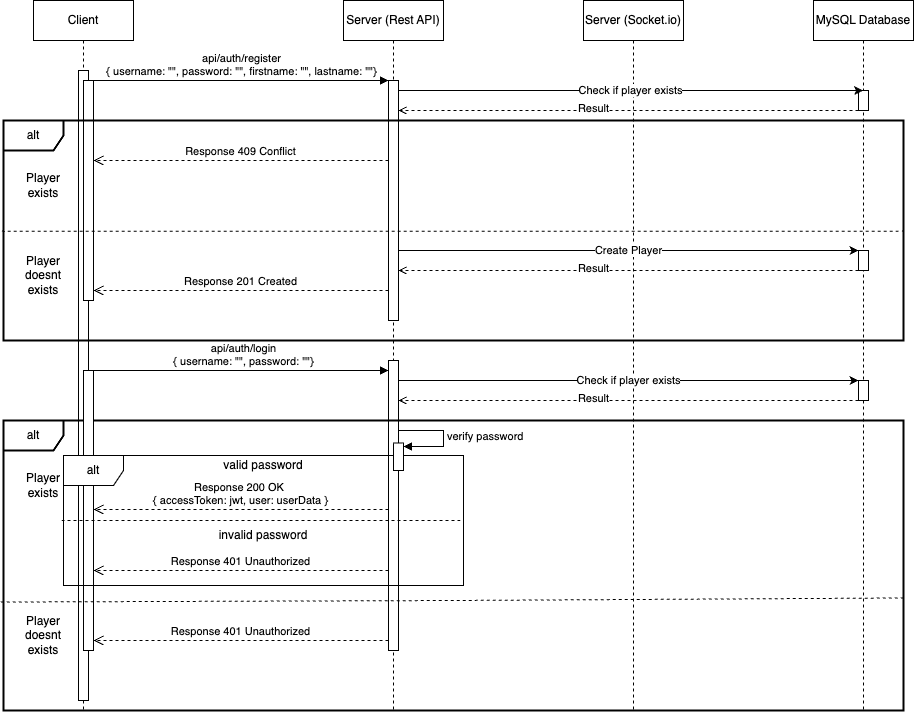

The diagram above was exported from draw.io. Its source (the exported page's mxGraphModel, read from the mxfile embedded in the PNG):
<mxGraphModel dx="1026" dy="604" grid="1" gridSize="10" guides="1" tooltips="1" connect="1" arrows="1" fold="1" page="1" pageScale="1" pageWidth="850" pageHeight="1100" math="0" shadow="0">
  <root>
    <mxCell id="0" />
    <mxCell id="1" parent="0" />
    <mxCell id="aM9ryv3xv72pqoxQDRHE-1" value="Client" style="shape=umlLifeline;perimeter=lifelinePerimeter;whiteSpace=wrap;html=1;container=0;dropTarget=0;collapsible=0;recursiveResize=0;outlineConnect=0;portConstraint=eastwest;newEdgeStyle={&quot;edgeStyle&quot;:&quot;elbowEdgeStyle&quot;,&quot;elbow&quot;:&quot;vertical&quot;,&quot;curved&quot;:0,&quot;rounded&quot;:0};" parent="1" vertex="1">
      <mxGeometry x="40" y="40" width="100" height="710" as="geometry" />
    </mxCell>
    <mxCell id="aM9ryv3xv72pqoxQDRHE-2" value="" style="html=1;points=[];perimeter=orthogonalPerimeter;outlineConnect=0;targetShapes=umlLifeline;portConstraint=eastwest;newEdgeStyle={&quot;edgeStyle&quot;:&quot;elbowEdgeStyle&quot;,&quot;elbow&quot;:&quot;vertical&quot;,&quot;curved&quot;:0,&quot;rounded&quot;:0};" parent="aM9ryv3xv72pqoxQDRHE-1" vertex="1">
      <mxGeometry x="45" y="70" width="10" height="630" as="geometry" />
    </mxCell>
    <mxCell id="pfElQ_cahsDR4U_nj39l-22" value="" style="html=1;points=[];perimeter=orthogonalPerimeter;outlineConnect=0;targetShapes=umlLifeline;portConstraint=eastwest;newEdgeStyle={&quot;edgeStyle&quot;:&quot;elbowEdgeStyle&quot;,&quot;elbow&quot;:&quot;vertical&quot;,&quot;curved&quot;:0,&quot;rounded&quot;:0};" vertex="1" parent="aM9ryv3xv72pqoxQDRHE-1">
      <mxGeometry x="50" y="80" width="10" height="220" as="geometry" />
    </mxCell>
    <mxCell id="aM9ryv3xv72pqoxQDRHE-5" value="Server (Rest API)" style="shape=umlLifeline;perimeter=lifelinePerimeter;whiteSpace=wrap;html=1;container=0;dropTarget=0;collapsible=0;recursiveResize=0;outlineConnect=0;portConstraint=eastwest;newEdgeStyle={&quot;edgeStyle&quot;:&quot;elbowEdgeStyle&quot;,&quot;elbow&quot;:&quot;vertical&quot;,&quot;curved&quot;:0,&quot;rounded&quot;:0};" parent="1" vertex="1">
      <mxGeometry x="350" y="40" width="100" height="710" as="geometry" />
    </mxCell>
    <mxCell id="aM9ryv3xv72pqoxQDRHE-6" value="" style="html=1;points=[];perimeter=orthogonalPerimeter;outlineConnect=0;targetShapes=umlLifeline;portConstraint=eastwest;newEdgeStyle={&quot;edgeStyle&quot;:&quot;elbowEdgeStyle&quot;,&quot;elbow&quot;:&quot;vertical&quot;,&quot;curved&quot;:0,&quot;rounded&quot;:0};" parent="aM9ryv3xv72pqoxQDRHE-5" vertex="1">
      <mxGeometry x="45" y="80" width="10" height="240" as="geometry" />
    </mxCell>
    <mxCell id="pfElQ_cahsDR4U_nj39l-26" value="" style="html=1;points=[];perimeter=orthogonalPerimeter;outlineConnect=0;targetShapes=umlLifeline;portConstraint=eastwest;newEdgeStyle={&quot;edgeStyle&quot;:&quot;elbowEdgeStyle&quot;,&quot;elbow&quot;:&quot;vertical&quot;,&quot;curved&quot;:0,&quot;rounded&quot;:0};" vertex="1" parent="aM9ryv3xv72pqoxQDRHE-5">
      <mxGeometry x="45" y="360" width="10" height="290" as="geometry" />
    </mxCell>
    <mxCell id="aM9ryv3xv72pqoxQDRHE-7" value="api/auth/register&lt;br&gt;{ username: &quot;&quot;, password: &quot;&quot;, firstname: &quot;&quot;, lastname: &quot;&quot;}" style="html=1;verticalAlign=bottom;endArrow=block;edgeStyle=elbowEdgeStyle;elbow=vertical;curved=0;rounded=0;" parent="1" source="pfElQ_cahsDR4U_nj39l-22" target="aM9ryv3xv72pqoxQDRHE-6" edge="1">
      <mxGeometry x="0.0034" relative="1" as="geometry">
        <mxPoint x="195" y="130" as="sourcePoint" />
        <Array as="points">
          <mxPoint x="180" y="120" />
        </Array>
        <mxPoint as="offset" />
      </mxGeometry>
    </mxCell>
    <mxCell id="pfElQ_cahsDR4U_nj39l-1" value="Server (Socket.io)" style="shape=umlLifeline;perimeter=lifelinePerimeter;whiteSpace=wrap;html=1;container=0;dropTarget=0;collapsible=0;recursiveResize=0;outlineConnect=0;portConstraint=eastwest;newEdgeStyle={&quot;edgeStyle&quot;:&quot;elbowEdgeStyle&quot;,&quot;elbow&quot;:&quot;vertical&quot;,&quot;curved&quot;:0,&quot;rounded&quot;:0};" vertex="1" parent="1">
      <mxGeometry x="590" y="40" width="100" height="710" as="geometry" />
    </mxCell>
    <mxCell id="pfElQ_cahsDR4U_nj39l-4" value="MySQL Database" style="shape=umlLifeline;perimeter=lifelinePerimeter;whiteSpace=wrap;html=1;container=0;dropTarget=0;collapsible=0;recursiveResize=0;outlineConnect=0;portConstraint=eastwest;newEdgeStyle={&quot;edgeStyle&quot;:&quot;elbowEdgeStyle&quot;,&quot;elbow&quot;:&quot;vertical&quot;,&quot;curved&quot;:0,&quot;rounded&quot;:0};" vertex="1" parent="1">
      <mxGeometry x="820" y="40" width="100" height="710" as="geometry" />
    </mxCell>
    <mxCell id="pfElQ_cahsDR4U_nj39l-6" value="" style="html=1;points=[];perimeter=orthogonalPerimeter;outlineConnect=0;targetShapes=umlLifeline;portConstraint=eastwest;newEdgeStyle={&quot;edgeStyle&quot;:&quot;elbowEdgeStyle&quot;,&quot;elbow&quot;:&quot;vertical&quot;,&quot;curved&quot;:0,&quot;rounded&quot;:0};" vertex="1" parent="pfElQ_cahsDR4U_nj39l-4">
      <mxGeometry x="45" y="90" width="10" height="20" as="geometry" />
    </mxCell>
    <mxCell id="pfElQ_cahsDR4U_nj39l-28" value="" style="html=1;points=[];perimeter=orthogonalPerimeter;outlineConnect=0;targetShapes=umlLifeline;portConstraint=eastwest;newEdgeStyle={&quot;edgeStyle&quot;:&quot;elbowEdgeStyle&quot;,&quot;elbow&quot;:&quot;vertical&quot;,&quot;curved&quot;:0,&quot;rounded&quot;:0};" vertex="1" parent="pfElQ_cahsDR4U_nj39l-4">
      <mxGeometry x="45" y="380" width="10" height="20" as="geometry" />
    </mxCell>
    <mxCell id="pfElQ_cahsDR4U_nj39l-5" value="Check if player exists" style="endArrow=classic;html=1;rounded=0;" edge="1" parent="1" source="aM9ryv3xv72pqoxQDRHE-6" target="pfElQ_cahsDR4U_nj39l-4">
      <mxGeometry width="50" height="50" relative="1" as="geometry">
        <mxPoint x="400" y="350" as="sourcePoint" />
        <mxPoint x="450" y="300" as="targetPoint" />
        <Array as="points">
          <mxPoint x="640" y="130" />
        </Array>
      </mxGeometry>
    </mxCell>
    <mxCell id="pfElQ_cahsDR4U_nj39l-9" value="" style="endArrow=open;html=1;rounded=0;dashed=1;endFill=0;" edge="1" parent="1" source="pfElQ_cahsDR4U_nj39l-6">
      <mxGeometry width="50" height="50" relative="1" as="geometry">
        <mxPoint x="400" y="350" as="sourcePoint" />
        <mxPoint x="405" y="150" as="targetPoint" />
        <Array as="points">
          <mxPoint x="640" y="150" />
        </Array>
      </mxGeometry>
    </mxCell>
    <mxCell id="pfElQ_cahsDR4U_nj39l-10" value="Result" style="edgeLabel;html=1;align=center;verticalAlign=middle;resizable=0;points=[];" vertex="1" connectable="0" parent="pfElQ_cahsDR4U_nj39l-9">
      <mxGeometry x="0.1565" y="-3" relative="1" as="geometry">
        <mxPoint as="offset" />
      </mxGeometry>
    </mxCell>
    <mxCell id="pfElQ_cahsDR4U_nj39l-11" value="alt" style="shape=umlFrame;whiteSpace=wrap;html=1;pointerEvents=0;strokeWidth=2;" vertex="1" parent="1">
      <mxGeometry x="10" y="160" width="900" height="220" as="geometry" />
    </mxCell>
    <mxCell id="pfElQ_cahsDR4U_nj39l-13" value="" style="endArrow=none;dashed=1;html=1;strokeWidth=1;rounded=0;exitX=-0.002;exitY=0.503;exitDx=0;exitDy=0;exitPerimeter=0;entryX=1;entryY=0.503;entryDx=0;entryDy=0;entryPerimeter=0;" edge="1" parent="1" source="pfElQ_cahsDR4U_nj39l-11" target="pfElQ_cahsDR4U_nj39l-11">
      <mxGeometry width="50" height="50" relative="1" as="geometry">
        <mxPoint x="400" y="350" as="sourcePoint" />
        <mxPoint x="450" y="300" as="targetPoint" />
      </mxGeometry>
    </mxCell>
    <mxCell id="pfElQ_cahsDR4U_nj39l-14" value="Player exists" style="text;html=1;strokeColor=none;fillColor=none;align=center;verticalAlign=middle;whiteSpace=wrap;rounded=0;" vertex="1" parent="1">
      <mxGeometry x="20" y="210" width="60" height="30" as="geometry" />
    </mxCell>
    <mxCell id="pfElQ_cahsDR4U_nj39l-16" value="Player&lt;br&gt;doesnt exists" style="text;html=1;strokeColor=none;fillColor=none;align=center;verticalAlign=middle;whiteSpace=wrap;rounded=0;" vertex="1" parent="1">
      <mxGeometry x="20" y="300" width="60" height="30" as="geometry" />
    </mxCell>
    <mxCell id="pfElQ_cahsDR4U_nj39l-17" value="Response 409 Conflict" style="html=1;verticalAlign=bottom;endArrow=open;dashed=1;endSize=8;edgeStyle=elbowEdgeStyle;elbow=vertical;curved=0;rounded=0;" edge="1" parent="1" source="aM9ryv3xv72pqoxQDRHE-6" target="pfElQ_cahsDR4U_nj39l-22">
      <mxGeometry relative="1" as="geometry">
        <mxPoint x="400" y="310" as="sourcePoint" />
        <mxPoint x="400" y="310" as="targetPoint" />
        <Array as="points">
          <mxPoint x="170" y="200" />
          <mxPoint x="260" y="210" />
          <mxPoint x="250" y="180" />
        </Array>
      </mxGeometry>
    </mxCell>
    <mxCell id="pfElQ_cahsDR4U_nj39l-19" value="" style="html=1;points=[];perimeter=orthogonalPerimeter;outlineConnect=0;targetShapes=umlLifeline;portConstraint=eastwest;newEdgeStyle={&quot;edgeStyle&quot;:&quot;elbowEdgeStyle&quot;,&quot;elbow&quot;:&quot;vertical&quot;,&quot;curved&quot;:0,&quot;rounded&quot;:0};" vertex="1" parent="1">
      <mxGeometry x="865" y="290" width="10" height="20" as="geometry" />
    </mxCell>
    <mxCell id="pfElQ_cahsDR4U_nj39l-20" value="Create Player" style="endArrow=classic;html=1;rounded=0;" edge="1" parent="1" source="aM9ryv3xv72pqoxQDRHE-6">
      <mxGeometry width="50" height="50" relative="1" as="geometry">
        <mxPoint x="400" y="290" as="sourcePoint" />
        <mxPoint x="865" y="290" as="targetPoint" />
        <Array as="points">
          <mxPoint x="635" y="290" />
        </Array>
        <mxPoint as="offset" />
      </mxGeometry>
    </mxCell>
    <mxCell id="pfElQ_cahsDR4U_nj39l-21" value="Response 201 Created" style="html=1;verticalAlign=bottom;endArrow=open;dashed=1;endSize=8;edgeStyle=elbowEdgeStyle;elbow=vertical;curved=0;rounded=0;" edge="1" parent="1" source="aM9ryv3xv72pqoxQDRHE-6">
      <mxGeometry relative="1" as="geometry">
        <mxPoint x="400" y="330" as="sourcePoint" />
        <mxPoint x="100" y="330" as="targetPoint" />
        <Array as="points">
          <mxPoint x="265" y="330" />
          <mxPoint x="255" y="300" />
        </Array>
      </mxGeometry>
    </mxCell>
    <mxCell id="pfElQ_cahsDR4U_nj39l-23" value="" style="endArrow=open;html=1;rounded=0;dashed=1;endFill=0;" edge="1" parent="1">
      <mxGeometry width="50" height="50" relative="1" as="geometry">
        <mxPoint x="865" y="310" as="sourcePoint" />
        <mxPoint x="405" y="310" as="targetPoint" />
        <Array as="points">
          <mxPoint x="640" y="310" />
        </Array>
      </mxGeometry>
    </mxCell>
    <mxCell id="pfElQ_cahsDR4U_nj39l-24" value="Result" style="edgeLabel;html=1;align=center;verticalAlign=middle;resizable=0;points=[];" vertex="1" connectable="0" parent="pfElQ_cahsDR4U_nj39l-23">
      <mxGeometry x="0.1565" y="-3" relative="1" as="geometry">
        <mxPoint as="offset" />
      </mxGeometry>
    </mxCell>
    <mxCell id="pfElQ_cahsDR4U_nj39l-27" value="api/auth/login&lt;br&gt;{ username: &quot;&quot;, password: &quot;&quot;}" style="html=1;verticalAlign=bottom;endArrow=block;edgeStyle=elbowEdgeStyle;elbow=vertical;curved=0;rounded=0;" edge="1" parent="1" source="pfElQ_cahsDR4U_nj39l-36">
      <mxGeometry x="0.0169" relative="1" as="geometry">
        <mxPoint x="100" y="410" as="sourcePoint" />
        <Array as="points">
          <mxPoint x="180" y="410" />
        </Array>
        <mxPoint x="395" y="410" as="targetPoint" />
        <mxPoint as="offset" />
      </mxGeometry>
    </mxCell>
    <mxCell id="pfElQ_cahsDR4U_nj39l-29" value="Check if player exists" style="endArrow=classic;html=1;rounded=0;" edge="1" parent="1" source="pfElQ_cahsDR4U_nj39l-26" target="pfElQ_cahsDR4U_nj39l-28">
      <mxGeometry width="50" height="50" relative="1" as="geometry">
        <mxPoint x="400" y="420" as="sourcePoint" />
        <mxPoint x="865" y="420" as="targetPoint" />
        <Array as="points">
          <mxPoint x="635" y="420" />
        </Array>
      </mxGeometry>
    </mxCell>
    <mxCell id="pfElQ_cahsDR4U_nj39l-30" value="" style="endArrow=open;html=1;rounded=0;dashed=1;endFill=0;" edge="1" parent="1" source="pfElQ_cahsDR4U_nj39l-28" target="pfElQ_cahsDR4U_nj39l-26">
      <mxGeometry width="50" height="50" relative="1" as="geometry">
        <mxPoint x="865" y="440" as="sourcePoint" />
        <mxPoint x="405" y="440" as="targetPoint" />
        <Array as="points">
          <mxPoint x="640" y="440" />
        </Array>
      </mxGeometry>
    </mxCell>
    <mxCell id="pfElQ_cahsDR4U_nj39l-31" value="Result" style="edgeLabel;html=1;align=center;verticalAlign=middle;resizable=0;points=[];" vertex="1" connectable="0" parent="pfElQ_cahsDR4U_nj39l-30">
      <mxGeometry x="0.1565" y="-3" relative="1" as="geometry">
        <mxPoint as="offset" />
      </mxGeometry>
    </mxCell>
    <mxCell id="pfElQ_cahsDR4U_nj39l-32" value="alt" style="shape=umlFrame;whiteSpace=wrap;html=1;pointerEvents=0;strokeWidth=2;" vertex="1" parent="1">
      <mxGeometry x="10" y="460" width="900" height="290" as="geometry" />
    </mxCell>
    <mxCell id="pfElQ_cahsDR4U_nj39l-33" value="Player exists" style="text;html=1;strokeColor=none;fillColor=none;align=center;verticalAlign=middle;whiteSpace=wrap;rounded=0;" vertex="1" parent="1">
      <mxGeometry x="20" y="510" width="60" height="30" as="geometry" />
    </mxCell>
    <mxCell id="pfElQ_cahsDR4U_nj39l-34" value="Player&lt;br&gt;doesnt exists" style="text;html=1;strokeColor=none;fillColor=none;align=center;verticalAlign=middle;whiteSpace=wrap;rounded=0;" vertex="1" parent="1">
      <mxGeometry x="20" y="660" width="60" height="30" as="geometry" />
    </mxCell>
    <mxCell id="pfElQ_cahsDR4U_nj39l-36" value="" style="html=1;points=[];perimeter=orthogonalPerimeter;outlineConnect=0;targetShapes=umlLifeline;portConstraint=eastwest;newEdgeStyle={&quot;edgeStyle&quot;:&quot;elbowEdgeStyle&quot;,&quot;elbow&quot;:&quot;vertical&quot;,&quot;curved&quot;:0,&quot;rounded&quot;:0};" vertex="1" parent="1">
      <mxGeometry x="90" y="410" width="10" height="280" as="geometry" />
    </mxCell>
    <mxCell id="pfElQ_cahsDR4U_nj39l-38" value="" style="endArrow=none;dashed=1;html=1;strokeWidth=1;rounded=0;exitX=-0.003;exitY=0.626;exitDx=0;exitDy=0;exitPerimeter=0;entryX=0.999;entryY=0.612;entryDx=0;entryDy=0;entryPerimeter=0;" edge="1" parent="1" source="pfElQ_cahsDR4U_nj39l-32" target="pfElQ_cahsDR4U_nj39l-32">
      <mxGeometry width="50" height="50" relative="1" as="geometry">
        <mxPoint x="8" y="604.5" as="sourcePoint" />
        <mxPoint x="910" y="604.5" as="targetPoint" />
        <Array as="points">
          <mxPoint x="460" y="640" />
        </Array>
      </mxGeometry>
    </mxCell>
    <mxCell id="pfElQ_cahsDR4U_nj39l-39" value="alt" style="shape=umlFrame;whiteSpace=wrap;html=1;pointerEvents=0;" vertex="1" parent="1">
      <mxGeometry x="70" y="495" width="400" height="130" as="geometry" />
    </mxCell>
    <mxCell id="pfElQ_cahsDR4U_nj39l-40" value="" style="endArrow=none;dashed=1;html=1;rounded=0;exitX=-0.005;exitY=0.5;exitDx=0;exitDy=0;exitPerimeter=0;entryX=0.998;entryY=0.5;entryDx=0;entryDy=0;entryPerimeter=0;" edge="1" parent="1" source="pfElQ_cahsDR4U_nj39l-39" target="pfElQ_cahsDR4U_nj39l-39">
      <mxGeometry width="50" height="50" relative="1" as="geometry">
        <mxPoint x="410" y="520" as="sourcePoint" />
        <mxPoint x="460" y="470" as="targetPoint" />
      </mxGeometry>
    </mxCell>
    <mxCell id="pfElQ_cahsDR4U_nj39l-41" value="valid password" style="text;html=1;strokeColor=none;fillColor=none;align=center;verticalAlign=middle;whiteSpace=wrap;rounded=0;" vertex="1" parent="1">
      <mxGeometry x="220" y="490" width="100" height="30" as="geometry" />
    </mxCell>
    <mxCell id="pfElQ_cahsDR4U_nj39l-42" value="invalid password" style="text;html=1;strokeColor=none;fillColor=none;align=center;verticalAlign=middle;whiteSpace=wrap;rounded=0;" vertex="1" parent="1">
      <mxGeometry x="220" y="560" width="100" height="30" as="geometry" />
    </mxCell>
    <mxCell id="pfElQ_cahsDR4U_nj39l-47" value="verify password" style="html=1;align=left;spacingLeft=2;endArrow=block;rounded=0;edgeStyle=orthogonalEdgeStyle;curved=0;rounded=0;" edge="1" target="pfElQ_cahsDR4U_nj39l-46" parent="1" source="pfElQ_cahsDR4U_nj39l-26">
      <mxGeometry relative="1" as="geometry">
        <mxPoint x="420" y="480" as="sourcePoint" />
        <Array as="points">
          <mxPoint x="450" y="470" />
          <mxPoint x="450" y="486" />
        </Array>
      </mxGeometry>
    </mxCell>
    <mxCell id="pfElQ_cahsDR4U_nj39l-46" value="" style="html=1;points=[];perimeter=orthogonalPerimeter;outlineConnect=0;targetShapes=umlLifeline;portConstraint=eastwest;newEdgeStyle={&quot;edgeStyle&quot;:&quot;elbowEdgeStyle&quot;,&quot;elbow&quot;:&quot;vertical&quot;,&quot;curved&quot;:0,&quot;rounded&quot;:0};" vertex="1" parent="1">
      <mxGeometry x="400" y="482.5" width="10" height="27.5" as="geometry" />
    </mxCell>
    <mxCell id="pfElQ_cahsDR4U_nj39l-49" value="Response 401 Unauthorized" style="html=1;verticalAlign=bottom;endArrow=open;dashed=1;endSize=8;edgeStyle=elbowEdgeStyle;elbow=vertical;curved=0;rounded=0;" edge="1" parent="1" target="pfElQ_cahsDR4U_nj39l-36">
      <mxGeometry relative="1" as="geometry">
        <mxPoint x="395" y="680" as="sourcePoint" />
        <mxPoint x="110" y="680" as="targetPoint" />
        <Array as="points">
          <mxPoint x="170" y="680" />
          <mxPoint x="260" y="690" />
          <mxPoint x="250" y="660" />
        </Array>
      </mxGeometry>
    </mxCell>
    <mxCell id="pfElQ_cahsDR4U_nj39l-50" value="Response 401 Unauthorized" style="html=1;verticalAlign=bottom;endArrow=open;dashed=1;endSize=8;edgeStyle=elbowEdgeStyle;elbow=vertical;curved=0;rounded=0;" edge="1" parent="1" source="pfElQ_cahsDR4U_nj39l-26" target="pfElQ_cahsDR4U_nj39l-36">
      <mxGeometry x="0.0034" relative="1" as="geometry">
        <mxPoint x="395" y="600" as="sourcePoint" />
        <mxPoint x="100" y="600" as="targetPoint" />
        <Array as="points">
          <mxPoint x="190" y="610" />
          <mxPoint x="170" y="600" />
          <mxPoint x="260" y="610" />
          <mxPoint x="250" y="580" />
        </Array>
        <mxPoint as="offset" />
      </mxGeometry>
    </mxCell>
    <mxCell id="pfElQ_cahsDR4U_nj39l-51" value="Response 200 OK&amp;nbsp;&lt;br&gt;{ accessToken: jwt, user: userData }" style="html=1;verticalAlign=bottom;endArrow=open;dashed=1;endSize=8;edgeStyle=elbowEdgeStyle;elbow=vertical;curved=0;rounded=0;" edge="1" parent="1">
      <mxGeometry x="0.0034" relative="1" as="geometry">
        <mxPoint x="395" y="549" as="sourcePoint" />
        <mxPoint x="100" y="549" as="targetPoint" />
        <Array as="points">
          <mxPoint x="190" y="549" />
          <mxPoint x="170" y="539" />
          <mxPoint x="260" y="549" />
          <mxPoint x="250" y="519" />
        </Array>
        <mxPoint as="offset" />
      </mxGeometry>
    </mxCell>
  </root>
</mxGraphModel>